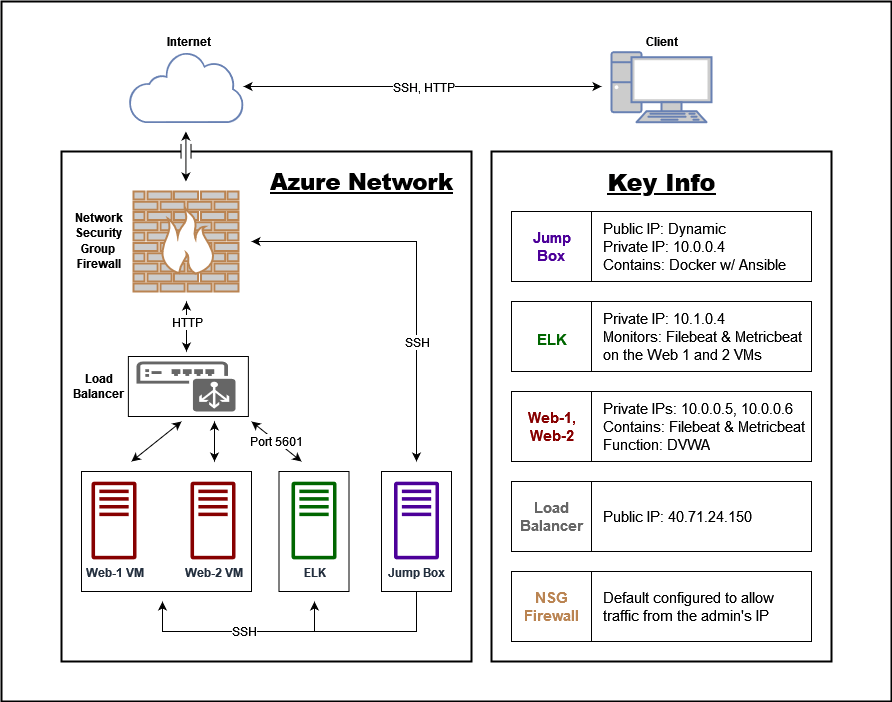

The diagram above was exported from draw.io. Its source (the exported page's mxGraphModel, read from the mxfile embedded in the PNG):
<mxGraphModel dx="829" dy="1831" grid="1" gridSize="10" guides="1" tooltips="1" connect="1" arrows="1" fold="1" page="1" pageScale="1" pageWidth="850" pageHeight="1100" math="0" shadow="0">
  <root>
    <mxCell id="0" />
    <mxCell id="1" parent="0" />
    <mxCell id="WNZp-GzEM2gKeqTEWWU2-1" value="" style="whiteSpace=wrap;html=1;strokeWidth=2;perimeterSpacing=2;" parent="1" vertex="1">
      <mxGeometry x="80" y="70" width="410" height="510" as="geometry" />
    </mxCell>
    <mxCell id="WNZp-GzEM2gKeqTEWWU2-3" value="" style="fontColor=#0066CC;verticalAlign=top;verticalLabelPosition=bottom;labelPosition=center;align=center;html=1;outlineConnect=0;fillColor=#CCCCCC;strokeColor=#6881B3;gradientColor=none;gradientDirection=north;strokeWidth=2;shape=mxgraph.networks.pc;" parent="1" vertex="1">
      <mxGeometry x="630" y="-29.28" width="100" height="70" as="geometry" />
    </mxCell>
    <mxCell id="WNZp-GzEM2gKeqTEWWU2-5" value="" style="sketch=0;aspect=fixed;pointerEvents=1;shadow=0;dashed=0;html=1;strokeColor=none;labelPosition=center;verticalLabelPosition=bottom;verticalAlign=top;align=center;fillColor=#6881B3;shape=mxgraph.mscae.enterprise.internet_hollow" parent="1" vertex="1">
      <mxGeometry x="146.88" y="-30.000000000000046" width="115.24" height="71.45" as="geometry" />
    </mxCell>
    <mxCell id="WNZp-GzEM2gKeqTEWWU2-6" value="&lt;b&gt;ELK&lt;/b&gt;" style="sketch=0;outlineConnect=0;fontColor=#232F3E;gradientColor=none;fillColor=#006600;strokeColor=none;dashed=0;verticalLabelPosition=bottom;verticalAlign=top;align=center;html=1;fontSize=12;fontStyle=0;aspect=fixed;pointerEvents=0;shape=mxgraph.aws4.traditional_server;connectable=1;snapToPoint=1;" parent="1" vertex="1">
      <mxGeometry x="310" y="400" width="45" height="78" as="geometry" />
    </mxCell>
    <mxCell id="yzX86L5XvsSFWhbhhQ02-42" style="edgeStyle=none;rounded=0;orthogonalLoop=1;jettySize=auto;html=1;fontFamily=Helvetica;fontSize=12;startArrow=classic;startFill=1;endArrow=classic;endFill=1;strokeColor=#000000;" parent="1" edge="1">
      <mxGeometry relative="1" as="geometry">
        <mxPoint x="205" y="220" as="sourcePoint" />
        <mxPoint x="205" y="270" as="targetPoint" />
      </mxGeometry>
    </mxCell>
    <mxCell id="yzX86L5XvsSFWhbhhQ02-43" value="HTTP" style="edgeLabel;html=1;align=center;verticalAlign=middle;resizable=0;points=[];fontSize=12;fontFamily=Helvetica;" parent="yzX86L5XvsSFWhbhhQ02-42" vertex="1" connectable="0">
      <mxGeometry x="-0.2381" relative="1" as="geometry">
        <mxPoint y="1" as="offset" />
      </mxGeometry>
    </mxCell>
    <mxCell id="WNZp-GzEM2gKeqTEWWU2-12" value="" style="fontColor=#0066CC;verticalAlign=top;verticalLabelPosition=bottom;labelPosition=center;align=center;html=1;outlineConnect=0;fillColor=#CCCCCC;strokeColor=#BA8452;gradientColor=none;gradientDirection=north;strokeWidth=2;shape=mxgraph.networks.firewall;" parent="1" vertex="1">
      <mxGeometry x="152" y="110" width="105" height="100" as="geometry" />
    </mxCell>
    <mxCell id="WNZp-GzEM2gKeqTEWWU2-13" value="" style="sketch=0;pointerEvents=1;shadow=0;dashed=0;html=1;strokeColor=none;fillColor=#666666;labelPosition=center;verticalLabelPosition=bottom;verticalAlign=top;outlineConnect=0;align=center;shape=mxgraph.office.devices.load_balancer;" parent="1" vertex="1">
      <mxGeometry x="155" y="280" width="99" height="50" as="geometry" />
    </mxCell>
    <mxCell id="WNZp-GzEM2gKeqTEWWU2-14" value="&lt;b&gt;&lt;font face=&quot;Helvetica&quot;&gt;Web-2&lt;/font&gt; VM&lt;/b&gt;" style="sketch=0;outlineConnect=0;fontColor=#232F3E;gradientColor=none;fillColor=#870000;strokeColor=none;dashed=0;verticalLabelPosition=bottom;verticalAlign=top;align=center;html=1;fontSize=12;fontStyle=0;aspect=fixed;pointerEvents=1;shape=mxgraph.aws4.traditional_server;" parent="1" vertex="1">
      <mxGeometry x="209" y="400" width="45" height="78" as="geometry" />
    </mxCell>
    <mxCell id="WNZp-GzEM2gKeqTEWWU2-15" value="&lt;font face=&quot;Helvetica&quot;&gt;&lt;b&gt;Web-1 VM&lt;br&gt;&lt;/b&gt;&lt;/font&gt;" style="sketch=0;outlineConnect=0;fontColor=#232F3E;gradientColor=none;fillColor=#870000;strokeColor=none;dashed=0;verticalLabelPosition=bottom;verticalAlign=top;align=center;html=1;fontSize=12;fontStyle=0;aspect=fixed;pointerEvents=1;shape=mxgraph.aws4.traditional_server;" parent="1" vertex="1">
      <mxGeometry x="110" y="400" width="45" height="78" as="geometry" />
    </mxCell>
    <mxCell id="X-lSM7_eaImFhc4cc3kT-1" value="&lt;div style=&quot;font-size: 12px&quot;&gt;&lt;b&gt;&lt;font style=&quot;font-size: 12px&quot; face=&quot;Helvetica&quot;&gt;Network &lt;br&gt;&lt;/font&gt;&lt;/b&gt;&lt;/div&gt;&lt;div style=&quot;font-size: 12px&quot;&gt;&lt;b&gt;&lt;font style=&quot;font-size: 12px&quot; face=&quot;Helvetica&quot;&gt;Security &lt;br&gt;&lt;/font&gt;&lt;/b&gt;&lt;/div&gt;&lt;div style=&quot;font-size: 12px&quot;&gt;&lt;b&gt;&lt;font style=&quot;font-size: 12px&quot; face=&quot;Helvetica&quot;&gt;Group &lt;br&gt;&lt;/font&gt;&lt;/b&gt;&lt;/div&gt;&lt;div style=&quot;font-size: 12px&quot;&gt;&lt;b&gt;&lt;font style=&quot;font-size: 12px&quot; face=&quot;Helvetica&quot;&gt;Firewall&lt;/font&gt;&lt;/b&gt;&lt;/div&gt;" style="text;html=1;resizable=0;autosize=1;align=center;verticalAlign=middle;points=[];fillColor=#FFFFFF;strokeColor=none;rounded=0;fontFamily=Courier New;fontSize=16;dashed=1;dashPattern=1 2;strokeWidth=2;perimeterSpacing=0;glass=0;shadow=0;sketch=0;" parent="1" vertex="1">
      <mxGeometry x="86.88" y="115" width="60" height="90" as="geometry" />
    </mxCell>
    <mxCell id="X-lSM7_eaImFhc4cc3kT-2" value="&lt;b&gt;Jump Box&lt;/b&gt;" style="sketch=0;outlineConnect=0;fontColor=#232F3E;gradientColor=none;fillColor=#4C0099;strokeColor=none;dashed=0;verticalLabelPosition=bottom;verticalAlign=top;align=center;html=1;fontSize=12;fontStyle=0;aspect=fixed;pointerEvents=1;shape=mxgraph.aws4.traditional_server;snapToPoint=1;perimeterSpacing=0;" parent="1" vertex="1">
      <mxGeometry x="412.5" y="400" width="45" height="78" as="geometry" />
    </mxCell>
    <mxCell id="X-lSM7_eaImFhc4cc3kT-4" value="&lt;font style=&quot;font-size: 12px&quot; face=&quot;Helvetica&quot;&gt;&lt;b&gt;Client&lt;/b&gt;&lt;/font&gt;" style="text;html=1;resizable=0;autosize=1;align=center;verticalAlign=middle;points=[];fillColor=none;strokeColor=none;rounded=0;shadow=0;glass=0;dashed=1;dashPattern=1 2;sketch=0;fontFamily=Courier New;fontSize=16;strokeWidth=2;" parent="1" vertex="1">
      <mxGeometry x="655" y="-50" width="50" height="20" as="geometry" />
    </mxCell>
    <mxCell id="X-lSM7_eaImFhc4cc3kT-6" value="&lt;font style=&quot;font-size: 12px&quot; face=&quot;Helvetica&quot;&gt;&lt;b&gt;Internet&lt;/b&gt;&lt;/font&gt;" style="text;html=1;resizable=0;autosize=1;align=center;verticalAlign=middle;points=[];fillColor=none;strokeColor=none;rounded=0;shadow=0;glass=0;dashed=1;dashPattern=1 2;sketch=0;fontFamily=Courier New;fontSize=16;strokeWidth=2;" parent="1" vertex="1">
      <mxGeometry x="176.88" y="-50" width="60" height="20" as="geometry" />
    </mxCell>
    <mxCell id="yzX86L5XvsSFWhbhhQ02-18" value="SSH" style="edgeStyle=orthogonalEdgeStyle;rounded=0;orthogonalLoop=1;jettySize=auto;html=1;exitX=0.5;exitY=1;exitDx=0;exitDy=0;fontFamily=Helvetica;fontSize=12;" parent="1" source="yzX86L5XvsSFWhbhhQ02-13" edge="1">
      <mxGeometry x="0.3081" relative="1" as="geometry">
        <mxPoint x="181" y="520" as="targetPoint" />
        <Array as="points">
          <mxPoint x="435" y="550" />
          <mxPoint x="181" y="550" />
        </Array>
        <mxPoint as="offset" />
      </mxGeometry>
    </mxCell>
    <mxCell id="yzX86L5XvsSFWhbhhQ02-13" value="" style="rounded=0;whiteSpace=wrap;html=1;pointerEvents=0;fontFamily=Helvetica;fontSize=12;strokeColor=#000000;fillColor=none;" parent="1" vertex="1">
      <mxGeometry x="400" y="390" width="70" height="120" as="geometry" />
    </mxCell>
    <mxCell id="yzX86L5XvsSFWhbhhQ02-15" value="" style="rounded=0;whiteSpace=wrap;html=1;pointerEvents=0;fontFamily=Helvetica;fontSize=12;strokeColor=#000000;fillColor=none;" parent="1" vertex="1">
      <mxGeometry x="297.5" y="390" width="70" height="120" as="geometry" />
    </mxCell>
    <mxCell id="yzX86L5XvsSFWhbhhQ02-16" value="" style="rounded=0;whiteSpace=wrap;html=1;pointerEvents=0;fontFamily=Helvetica;fontSize=12;strokeColor=#000000;fillColor=none;" parent="1" vertex="1">
      <mxGeometry x="100" y="390" width="170" height="120" as="geometry" />
    </mxCell>
    <mxCell id="yzX86L5XvsSFWhbhhQ02-21" style="edgeStyle=orthogonalEdgeStyle;rounded=0;orthogonalLoop=1;jettySize=auto;html=1;fontFamily=Helvetica;fontSize=12;" parent="1" edge="1">
      <mxGeometry relative="1" as="geometry">
        <mxPoint x="333" y="520" as="targetPoint" />
        <mxPoint x="333" y="550" as="sourcePoint" />
        <Array as="points">
          <mxPoint x="333" y="530" />
        </Array>
      </mxGeometry>
    </mxCell>
    <mxCell id="yzX86L5XvsSFWhbhhQ02-23" value="" style="rounded=0;whiteSpace=wrap;html=1;pointerEvents=0;fontFamily=Helvetica;fontSize=12;strokeColor=#000000;fillColor=none;" parent="1" vertex="1">
      <mxGeometry x="146.88" y="275" width="120" height="60" as="geometry" />
    </mxCell>
    <mxCell id="yzX86L5XvsSFWhbhhQ02-29" value="" style="endArrow=classic;startArrow=classic;html=1;rounded=0;fontFamily=Helvetica;fontSize=12;strokeColor=#000000;" parent="1" edge="1">
      <mxGeometry width="50" height="50" relative="1" as="geometry">
        <mxPoint x="270" y="160" as="sourcePoint" />
        <mxPoint x="435" y="380" as="targetPoint" />
        <Array as="points">
          <mxPoint x="435" y="160" />
        </Array>
      </mxGeometry>
    </mxCell>
    <mxCell id="yzX86L5XvsSFWhbhhQ02-40" value="SSH" style="edgeLabel;html=1;align=center;verticalAlign=middle;resizable=0;points=[];fontSize=12;fontFamily=Helvetica;" parent="yzX86L5XvsSFWhbhhQ02-29" vertex="1" connectable="0">
      <mxGeometry x="0.1948" relative="1" as="geometry">
        <mxPoint y="35" as="offset" />
      </mxGeometry>
    </mxCell>
    <mxCell id="yzX86L5XvsSFWhbhhQ02-30" value="" style="endArrow=classic;startArrow=classic;html=1;rounded=0;fontFamily=Helvetica;fontSize=12;strokeColor=#000000;" parent="1" edge="1">
      <mxGeometry width="50" height="50" relative="1" as="geometry">
        <mxPoint x="150" y="380" as="sourcePoint" />
        <mxPoint x="200" y="340" as="targetPoint" />
      </mxGeometry>
    </mxCell>
    <mxCell id="yzX86L5XvsSFWhbhhQ02-31" value="" style="endArrow=classic;startArrow=classic;html=1;rounded=0;fontFamily=Helvetica;fontSize=12;strokeColor=#000000;" parent="1" edge="1">
      <mxGeometry width="50" height="50" relative="1" as="geometry">
        <mxPoint x="233" y="380" as="sourcePoint" />
        <mxPoint x="233" y="340" as="targetPoint" />
      </mxGeometry>
    </mxCell>
    <mxCell id="yzX86L5XvsSFWhbhhQ02-32" value="Port 5601" style="endArrow=classic;startArrow=classic;html=1;rounded=0;fontFamily=Helvetica;fontSize=12;strokeColor=#000000;" parent="1" edge="1">
      <mxGeometry width="50" height="50" relative="1" as="geometry">
        <mxPoint x="270" y="340" as="sourcePoint" />
        <mxPoint x="320" y="380" as="targetPoint" />
      </mxGeometry>
    </mxCell>
    <mxCell id="yzX86L5XvsSFWhbhhQ02-35" value="&lt;div&gt;&lt;b&gt;Load&lt;/b&gt;&lt;/div&gt;&lt;div&gt;&lt;b&gt;Balancer &lt;br&gt;&lt;/b&gt;&lt;/div&gt;" style="text;html=1;resizable=0;autosize=1;align=center;verticalAlign=middle;points=[];fillColor=none;strokeColor=none;rounded=0;pointerEvents=0;fontFamily=Helvetica;fontSize=12;" parent="1" vertex="1">
      <mxGeometry x="81.88" y="290" width="70" height="30" as="geometry" />
    </mxCell>
    <mxCell id="yzX86L5XvsSFWhbhhQ02-38" value="" style="endArrow=classic;html=1;rounded=0;fontFamily=Helvetica;fontSize=12;startArrow=classic;startFill=1;strokeColor=#000000;" parent="1" edge="1">
      <mxGeometry relative="1" as="geometry">
        <mxPoint x="262" y="5" as="sourcePoint" />
        <mxPoint x="620" y="5" as="targetPoint" />
      </mxGeometry>
    </mxCell>
    <mxCell id="yzX86L5XvsSFWhbhhQ02-39" value="SSH, HTTP" style="edgeLabel;resizable=0;html=1;align=center;verticalAlign=middle;pointerEvents=0;fontFamily=Helvetica;fontSize=12;strokeColor=#000000;fillColor=none;" parent="yzX86L5XvsSFWhbhhQ02-38" connectable="0" vertex="1">
      <mxGeometry relative="1" as="geometry" />
    </mxCell>
    <mxCell id="yzX86L5XvsSFWhbhhQ02-45" value="" style="rounded=0;whiteSpace=wrap;html=1;pointerEvents=0;fontFamily=Helvetica;fontSize=12;strokeColor=#000000;fillColor=none;strokeWidth=2;" parent="1" vertex="1">
      <mxGeometry x="510" y="70" width="340" height="510" as="geometry" />
    </mxCell>
    <mxCell id="yzX86L5XvsSFWhbhhQ02-46" value="&lt;h2&gt;&lt;u&gt;&lt;b&gt;&lt;font style=&quot;font-size: 24px&quot;&gt;Key Info&lt;/font&gt;&lt;/b&gt;&lt;/u&gt;&lt;/h2&gt;" style="text;html=1;align=center;verticalAlign=middle;resizable=0;points=[];autosize=1;fontSize=12;fontFamily=Helvetica;fillColor=none;strokeColor=none;" parent="1" vertex="1">
      <mxGeometry x="620" y="75" width="120" height="50" as="geometry" />
    </mxCell>
    <mxCell id="yzX86L5XvsSFWhbhhQ02-48" value="" style="whiteSpace=wrap;html=1;pointerEvents=0;fontFamily=Helvetica;fontSize=24;strokeColor=default;strokeWidth=1;fillColor=none;" parent="1" vertex="1">
      <mxGeometry x="530" y="130" width="300" height="70" as="geometry" />
    </mxCell>
    <mxCell id="yzX86L5XvsSFWhbhhQ02-51" value="&lt;div align=&quot;left&quot;&gt;Public IP: Dynamic&lt;br&gt;&lt;/div&gt;&lt;div align=&quot;left&quot;&gt;Private IP: 10.0.0.4&lt;/div&gt;&lt;div align=&quot;left&quot;&gt;Contains: Docker w/ Ansible&lt;br&gt; &lt;/div&gt;" style="text;html=1;align=left;verticalAlign=middle;resizable=0;points=[];autosize=1;strokeColor=none;fillColor=none;fontSize=15;fontFamily=Helvetica;" parent="1" vertex="1">
      <mxGeometry x="620" y="135" width="200" height="60" as="geometry" />
    </mxCell>
    <mxCell id="yzX86L5XvsSFWhbhhQ02-52" value="" style="whiteSpace=wrap;html=1;pointerEvents=0;fontFamily=Helvetica;fontSize=24;strokeColor=default;strokeWidth=1;fillColor=none;" parent="1" vertex="1">
      <mxGeometry x="530" y="220" width="300" height="70" as="geometry" />
    </mxCell>
    <mxCell id="yzX86L5XvsSFWhbhhQ02-54" value="&lt;div&gt;&lt;font color=&quot;#006600&quot;&gt;&lt;b&gt;&lt;font style=&quot;font-size: 15px&quot;&gt;ELK&lt;/font&gt;&lt;/b&gt;&lt;/font&gt;&lt;/div&gt;" style="text;html=1;align=center;verticalAlign=middle;resizable=0;points=[];autosize=1;fontSize=24;fontFamily=Helvetica;strokeColor=none;" parent="1" vertex="1">
      <mxGeometry x="545" y="235" width="50" height="40" as="geometry" />
    </mxCell>
    <mxCell id="yzX86L5XvsSFWhbhhQ02-55" value="&lt;div align=&quot;left&quot;&gt;Private IP: 10.1.0.4&lt;/div&gt;&lt;div align=&quot;left&quot;&gt;Monitors: Filebeat &amp;amp; Metricbeat&lt;/div&gt;&lt;div align=&quot;left&quot;&gt;on the Web 1 and 2 VMs&lt;br&gt;&lt;/div&gt;" style="text;html=1;align=left;verticalAlign=middle;resizable=0;points=[];autosize=1;strokeColor=none;fillColor=none;fontSize=15;fontFamily=Helvetica;" parent="1" vertex="1">
      <mxGeometry x="620" y="225" width="210" height="60" as="geometry" />
    </mxCell>
    <mxCell id="yzX86L5XvsSFWhbhhQ02-56" value="" style="whiteSpace=wrap;html=1;pointerEvents=0;fontFamily=Helvetica;fontSize=24;strokeColor=default;strokeWidth=1;fillColor=none;" parent="1" vertex="1">
      <mxGeometry x="530" y="310" width="300" height="70" as="geometry" />
    </mxCell>
    <mxCell id="yzX86L5XvsSFWhbhhQ02-57" value="&lt;div&gt;&lt;font color=&quot;#870000&quot;&gt;&lt;b&gt;Web-1,&lt;/b&gt;&lt;/font&gt;&lt;/div&gt;&lt;div&gt;&lt;font color=&quot;#870000&quot;&gt;&lt;b&gt;Web-2&lt;/b&gt;&lt;/font&gt;&lt;/div&gt;" style="text;html=1;align=center;verticalAlign=middle;resizable=0;points=[];autosize=1;strokeColor=none;fillColor=none;fontSize=15;fontFamily=Helvetica;" parent="1" vertex="1">
      <mxGeometry x="540" y="325" width="60" height="40" as="geometry" />
    </mxCell>
    <mxCell id="yzX86L5XvsSFWhbhhQ02-59" value="" style="endArrow=none;html=1;rounded=0;fontFamily=Helvetica;fontSize=15;strokeColor=#000000;" parent="1" edge="1">
      <mxGeometry width="50" height="50" relative="1" as="geometry">
        <mxPoint x="610" y="380" as="sourcePoint" />
        <mxPoint x="610" y="310" as="targetPoint" />
        <Array as="points">
          <mxPoint x="610" y="350" />
        </Array>
      </mxGeometry>
    </mxCell>
    <mxCell id="yzX86L5XvsSFWhbhhQ02-60" value="" style="endArrow=none;html=1;rounded=0;fontFamily=Helvetica;fontSize=15;strokeColor=#000000;" parent="1" edge="1">
      <mxGeometry width="50" height="50" relative="1" as="geometry">
        <mxPoint x="610" y="290" as="sourcePoint" />
        <mxPoint x="610" y="220" as="targetPoint" />
        <Array as="points">
          <mxPoint x="610" y="260" />
        </Array>
      </mxGeometry>
    </mxCell>
    <mxCell id="yzX86L5XvsSFWhbhhQ02-61" value="" style="endArrow=none;html=1;rounded=0;fontFamily=Helvetica;fontSize=15;strokeColor=#000000;" parent="1" edge="1">
      <mxGeometry width="50" height="50" relative="1" as="geometry">
        <mxPoint x="610" y="200" as="sourcePoint" />
        <mxPoint x="610" y="130" as="targetPoint" />
      </mxGeometry>
    </mxCell>
    <mxCell id="yzX86L5XvsSFWhbhhQ02-62" value="&lt;div align=&quot;left&quot;&gt;Private IPs: 10.0.0.5, 10.0.0.6&lt;/div&gt;&lt;div&gt;Contains: Filebeat &amp;amp; Metricbeat&lt;/div&gt;&lt;div&gt;Function: DVWA&lt;br&gt;&lt;/div&gt;" style="text;html=1;align=left;verticalAlign=middle;resizable=0;points=[];autosize=1;strokeColor=none;fillColor=none;fontSize=15;fontFamily=Helvetica;" parent="1" vertex="1">
      <mxGeometry x="620" y="315" width="220" height="60" as="geometry" />
    </mxCell>
    <mxCell id="yzX86L5XvsSFWhbhhQ02-63" value="&lt;div&gt;&lt;font color=&quot;#4C0099&quot;&gt;&lt;b&gt;Jump&lt;/b&gt;&lt;/font&gt;&lt;/div&gt;&lt;div&gt;&lt;font color=&quot;#4C0099&quot;&gt;&lt;b&gt;Box&lt;/b&gt;&lt;br&gt;&lt;/font&gt;&lt;/div&gt;" style="text;html=1;align=center;verticalAlign=middle;resizable=0;points=[];autosize=1;strokeColor=none;fillColor=none;fontSize=15;fontFamily=Helvetica;" parent="1" vertex="1">
      <mxGeometry x="545" y="145" width="50" height="40" as="geometry" />
    </mxCell>
    <mxCell id="yzX86L5XvsSFWhbhhQ02-66" value="" style="whiteSpace=wrap;html=1;pointerEvents=0;fontFamily=Helvetica;fontSize=24;strokeColor=default;strokeWidth=1;fillColor=none;" parent="1" vertex="1">
      <mxGeometry x="530" y="400" width="300" height="70" as="geometry" />
    </mxCell>
    <mxCell id="yzX86L5XvsSFWhbhhQ02-67" value="&lt;div&gt;&lt;font color=&quot;#666666&quot;&gt;&lt;b&gt;Load&lt;/b&gt;&lt;/font&gt;&lt;/div&gt;&lt;div&gt;&lt;font color=&quot;#666666&quot;&gt;&lt;b&gt;Balancer&lt;br&gt;&lt;/b&gt;&lt;/font&gt;&lt;/div&gt;" style="text;html=1;align=center;verticalAlign=middle;resizable=0;points=[];autosize=1;strokeColor=none;fillColor=none;fontSize=15;fontFamily=Helvetica;" parent="1" vertex="1">
      <mxGeometry x="530" y="415" width="80" height="40" as="geometry" />
    </mxCell>
    <mxCell id="yzX86L5XvsSFWhbhhQ02-68" value="" style="endArrow=none;html=1;rounded=0;fontFamily=Helvetica;fontSize=15;strokeColor=#000000;" parent="1" edge="1">
      <mxGeometry width="50" height="50" relative="1" as="geometry">
        <mxPoint x="610" y="470" as="sourcePoint" />
        <mxPoint x="610" y="400" as="targetPoint" />
      </mxGeometry>
    </mxCell>
    <mxCell id="yzX86L5XvsSFWhbhhQ02-69" value="&lt;div align=&quot;left&quot;&gt;Public IP: 40.71.24.150&lt;/div&gt;" style="text;html=1;align=left;verticalAlign=middle;resizable=0;points=[];autosize=1;strokeColor=none;fillColor=none;fontSize=15;fontFamily=Helvetica;" parent="1" vertex="1">
      <mxGeometry x="620" y="425" width="160" height="20" as="geometry" />
    </mxCell>
    <mxCell id="yzX86L5XvsSFWhbhhQ02-70" value="" style="whiteSpace=wrap;html=1;pointerEvents=0;fontFamily=Helvetica;fontSize=24;strokeColor=default;strokeWidth=1;fillColor=none;" parent="1" vertex="1">
      <mxGeometry x="530" y="490" width="300" height="70" as="geometry" />
    </mxCell>
    <mxCell id="yzX86L5XvsSFWhbhhQ02-71" value="&lt;div&gt;&lt;font color=&quot;#BA8452&quot;&gt;&lt;b&gt;NSG&lt;/b&gt;&lt;/font&gt;&lt;/div&gt;&lt;div&gt;&lt;font color=&quot;#BA8452&quot;&gt;&lt;b&gt;Firewall&lt;br&gt;&lt;/b&gt;&lt;/font&gt;&lt;/div&gt;" style="text;html=1;align=center;verticalAlign=middle;resizable=0;points=[];autosize=1;strokeColor=none;fillColor=none;fontSize=15;fontFamily=Helvetica;" parent="1" vertex="1">
      <mxGeometry x="535" y="505" width="70" height="40" as="geometry" />
    </mxCell>
    <mxCell id="yzX86L5XvsSFWhbhhQ02-72" value="" style="endArrow=none;html=1;rounded=0;fontFamily=Helvetica;fontSize=15;strokeColor=#000000;" parent="1" edge="1">
      <mxGeometry width="50" height="50" relative="1" as="geometry">
        <mxPoint x="610" y="560" as="sourcePoint" />
        <mxPoint x="610" y="490" as="targetPoint" />
      </mxGeometry>
    </mxCell>
    <mxCell id="yzX86L5XvsSFWhbhhQ02-73" value="&lt;div align=&quot;left&quot;&gt;Default configured to allow&lt;/div&gt;&lt;div align=&quot;left&quot;&gt;traffic from the admin's IP&lt;/div&gt;" style="text;html=1;align=left;verticalAlign=middle;resizable=0;points=[];autosize=1;strokeColor=none;fillColor=none;fontSize=15;fontFamily=Helvetica;" parent="1" vertex="1">
      <mxGeometry x="620" y="505" width="190" height="40" as="geometry" />
    </mxCell>
    <mxCell id="yzX86L5XvsSFWhbhhQ02-75" value="" style="rounded=0;whiteSpace=wrap;html=1;pointerEvents=0;fontFamily=Helvetica;fontSize=15;fontColor=#666666;strokeColor=none;strokeWidth=1;fillColor=default;" parent="1" vertex="1">
      <mxGeometry x="199.5" y="64.28" width="10" height="10.72" as="geometry" />
    </mxCell>
    <mxCell id="yzX86L5XvsSFWhbhhQ02-74" value="&lt;h2&gt;&lt;u&gt;&lt;b&gt;Azure Network&lt;/b&gt;&lt;/u&gt;&lt;/h2&gt;" style="text;html=1;align=center;verticalAlign=middle;resizable=0;points=[];autosize=1;strokeColor=none;fillColor=none;fontSize=15;fontFamily=Helvetica;" parent="1" vertex="1">
      <mxGeometry x="280" y="70" width="200" height="60" as="geometry" />
    </mxCell>
    <mxCell id="yzX86L5XvsSFWhbhhQ02-44" style="edgeStyle=none;rounded=0;orthogonalLoop=1;jettySize=auto;html=1;fontFamily=Helvetica;fontSize=12;startArrow=classic;startFill=1;endArrow=classic;endFill=1;" parent="1" edge="1">
      <mxGeometry relative="1" as="geometry">
        <mxPoint x="204.43" y="50" as="sourcePoint" />
        <mxPoint x="204.43" y="100" as="targetPoint" />
      </mxGeometry>
    </mxCell>
    <mxCell id="yzX86L5XvsSFWhbhhQ02-81" value="" style="endArrow=none;html=1;rounded=0;fontFamily=Helvetica;fontSize=15;fontColor=#666666;strokeColor=#000000;" parent="1" edge="1">
      <mxGeometry width="50" height="50" relative="1" as="geometry">
        <mxPoint x="199.53" y="77.32" as="sourcePoint" />
        <mxPoint x="199.5" y="61.96" as="targetPoint" />
      </mxGeometry>
    </mxCell>
    <mxCell id="yzX86L5XvsSFWhbhhQ02-82" value="" style="endArrow=none;html=1;rounded=0;fontFamily=Helvetica;fontSize=15;fontColor=#666666;strokeColor=#000000;" parent="1" edge="1">
      <mxGeometry width="50" height="50" relative="1" as="geometry">
        <mxPoint x="209.53" y="77.31999999999994" as="sourcePoint" />
        <mxPoint x="209.5" y="61.960000000000036" as="targetPoint" />
      </mxGeometry>
    </mxCell>
    <mxCell id="yzX86L5XvsSFWhbhhQ02-83" value="" style="rounded=0;whiteSpace=wrap;html=1;pointerEvents=0;fontFamily=Helvetica;fontSize=15;fontColor=#666666;strokeColor=#000000;strokeWidth=2;fillColor=none;" parent="1" vertex="1">
      <mxGeometry x="20" y="-80" width="890" height="700" as="geometry" />
    </mxCell>
  </root>
</mxGraphModel>